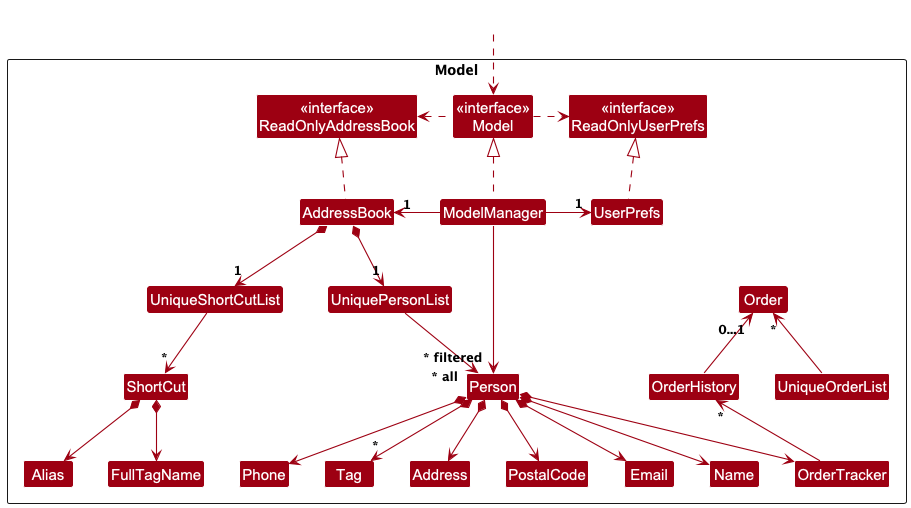

The diagram above was rendered by PlantUML. Its source (embedded in the PNG):
@startuml
!include style.puml
skinparam arrowThickness 1.1
skinparam arrowColor MODEL_COLOR
skinparam classBackgroundColor MODEL_COLOR

package Model as ModelPackage <<Rectangle>> {
    Class "<<interface>>\nReadOnlyAddressBook" as ReadOnlyAddressBook
    Class "<<interface>>\nReadOnlyUserPrefs" as ReadOnlyUserPrefs
    Class "<<interface>>\nModel" as Model
    Class AddressBook
    Class ModelManager
    Class UserPrefs

    Class UniquePersonList
    Class Person
    Class Address
    Class Email
    Class Name
    Class Phone
    Class Tag
    Class OrderTracker
    Class PostalCode

    Class UniqueOrderList
    Class Order
    Class OrderHistory

    ' Shortcut Model Classes
    Class UniqueShortCutList
    Class ShortCut
    Class Alias
    Class FullTagName
}

Class HiddenOutside #FFFFFF
HiddenOutside ..> Model

' Model interfaces and associations
AddressBook .up.|> ReadOnlyAddressBook
ModelManager .up.|> Model
Model .right.> ReadOnlyUserPrefs
Model .left.> ReadOnlyAddressBook
ModelManager -left-> "1" AddressBook
ModelManager -right-> "1" UserPrefs
UserPrefs .up.|> ReadOnlyUserPrefs

' Person-related associations
AddressBook *--> "1" UniquePersonList
UniquePersonList --> "~* all" Person
Person *--> Name
Person *--> Phone
Person *--> Email
Person *--> Address
Person *--> PostalCode
Person *--> "*" Tag
Person *--> OrderTracker

' Order and OrderTracker associations
OrderHistory -up-> "0...1" Order
OrderTracker -up-> "*" OrderHistory
UniqueOrderList -up-> "*" Order
ModelManager --> "~* filtered" Person

' Shortcut-related associations
AddressBook *--> "1" UniqueShortCutList
UniqueShortCutList --> "*" ShortCut
ShortCut *--> Alias
ShortCut *--> FullTagName
@enduml